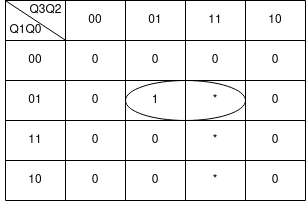

The diagram above was exported from draw.io. Its source (the exported page's mxGraphModel, read from the mxfile embedded in the PNG):
<mxGraphModel dx="868" dy="484" grid="1" gridSize="10" guides="1" tooltips="1" connect="1" arrows="1" fold="1" page="1" pageScale="1" pageWidth="827" pageHeight="1169" math="0" shadow="0">
  <root>
    <mxCell id="0" />
    <mxCell id="1" parent="0" />
    <mxCell id="VpzBe1MpziRyCnA56lvc-14" value="" style="shape=table;html=1;whiteSpace=wrap;startSize=0;container=1;collapsible=0;childLayout=tableLayout;" parent="1" vertex="1">
      <mxGeometry x="320" y="220" width="300" height="200" as="geometry" />
    </mxCell>
    <mxCell id="VpzBe1MpziRyCnA56lvc-15" value="" style="shape=tableRow;horizontal=0;startSize=0;swimlaneHead=0;swimlaneBody=0;top=0;left=0;bottom=0;right=0;collapsible=0;dropTarget=0;fillColor=none;points=[[0,0.5],[1,0.5]];portConstraint=eastwest;" parent="VpzBe1MpziRyCnA56lvc-14" vertex="1">
      <mxGeometry width="300" height="40" as="geometry" />
    </mxCell>
    <mxCell id="VpzBe1MpziRyCnA56lvc-16" value="&lt;div&gt;&lt;br&gt;&lt;/div&gt;&lt;div&gt;&lt;br&gt;&lt;/div&gt;&lt;div&gt;&lt;br&gt;&lt;/div&gt;&lt;div&gt;&lt;br&gt;&lt;/div&gt;&lt;div&gt;&lt;br&gt;&lt;/div&gt;&lt;div&gt;&lt;br&gt;&lt;/div&gt;" style="shape=partialRectangle;html=1;whiteSpace=wrap;connectable=0;fillColor=none;top=0;left=0;bottom=0;right=0;overflow=hidden;" parent="VpzBe1MpziRyCnA56lvc-15" vertex="1">
      <mxGeometry width="60" height="40" as="geometry">
        <mxRectangle width="60" height="40" as="alternateBounds" />
      </mxGeometry>
    </mxCell>
    <mxCell id="VpzBe1MpziRyCnA56lvc-17" value="&lt;div&gt;00&lt;/div&gt;" style="shape=partialRectangle;html=1;whiteSpace=wrap;connectable=0;fillColor=none;top=0;left=0;bottom=0;right=0;overflow=hidden;" parent="VpzBe1MpziRyCnA56lvc-15" vertex="1">
      <mxGeometry x="60" width="60" height="40" as="geometry">
        <mxRectangle width="60" height="40" as="alternateBounds" />
      </mxGeometry>
    </mxCell>
    <mxCell id="VpzBe1MpziRyCnA56lvc-27" value="01" style="shape=partialRectangle;html=1;whiteSpace=wrap;connectable=0;fillColor=none;top=0;left=0;bottom=0;right=0;overflow=hidden;" parent="VpzBe1MpziRyCnA56lvc-15" vertex="1">
      <mxGeometry x="120" width="60" height="40" as="geometry">
        <mxRectangle width="60" height="40" as="alternateBounds" />
      </mxGeometry>
    </mxCell>
    <mxCell id="VpzBe1MpziRyCnA56lvc-30" value="11" style="shape=partialRectangle;html=1;whiteSpace=wrap;connectable=0;fillColor=none;top=0;left=0;bottom=0;right=0;overflow=hidden;" parent="VpzBe1MpziRyCnA56lvc-15" vertex="1">
      <mxGeometry x="180" width="60" height="40" as="geometry">
        <mxRectangle width="60" height="40" as="alternateBounds" />
      </mxGeometry>
    </mxCell>
    <mxCell id="VpzBe1MpziRyCnA56lvc-18" value="10" style="shape=partialRectangle;html=1;whiteSpace=wrap;connectable=0;fillColor=none;top=0;left=0;bottom=0;right=0;overflow=hidden;" parent="VpzBe1MpziRyCnA56lvc-15" vertex="1">
      <mxGeometry x="240" width="60" height="40" as="geometry">
        <mxRectangle width="60" height="40" as="alternateBounds" />
      </mxGeometry>
    </mxCell>
    <mxCell id="VpzBe1MpziRyCnA56lvc-19" value="" style="shape=tableRow;horizontal=0;startSize=0;swimlaneHead=0;swimlaneBody=0;top=0;left=0;bottom=0;right=0;collapsible=0;dropTarget=0;fillColor=none;points=[[0,0.5],[1,0.5]];portConstraint=eastwest;" parent="VpzBe1MpziRyCnA56lvc-14" vertex="1">
      <mxGeometry y="40" width="300" height="40" as="geometry" />
    </mxCell>
    <mxCell id="VpzBe1MpziRyCnA56lvc-20" value="00" style="shape=partialRectangle;html=1;whiteSpace=wrap;connectable=0;fillColor=none;top=0;left=0;bottom=0;right=0;overflow=hidden;" parent="VpzBe1MpziRyCnA56lvc-19" vertex="1">
      <mxGeometry width="60" height="40" as="geometry">
        <mxRectangle width="60" height="40" as="alternateBounds" />
      </mxGeometry>
    </mxCell>
    <mxCell id="VpzBe1MpziRyCnA56lvc-21" value="0" style="shape=partialRectangle;html=1;whiteSpace=wrap;connectable=0;fillColor=none;top=0;left=0;bottom=0;right=0;overflow=hidden;" parent="VpzBe1MpziRyCnA56lvc-19" vertex="1">
      <mxGeometry x="60" width="60" height="40" as="geometry">
        <mxRectangle width="60" height="40" as="alternateBounds" />
      </mxGeometry>
    </mxCell>
    <mxCell id="VpzBe1MpziRyCnA56lvc-28" value="0" style="shape=partialRectangle;html=1;whiteSpace=wrap;connectable=0;fillColor=none;top=0;left=0;bottom=0;right=0;overflow=hidden;" parent="VpzBe1MpziRyCnA56lvc-19" vertex="1">
      <mxGeometry x="120" width="60" height="40" as="geometry">
        <mxRectangle width="60" height="40" as="alternateBounds" />
      </mxGeometry>
    </mxCell>
    <mxCell id="VpzBe1MpziRyCnA56lvc-31" value="0" style="shape=partialRectangle;html=1;whiteSpace=wrap;connectable=0;fillColor=none;top=0;left=0;bottom=0;right=0;overflow=hidden;" parent="VpzBe1MpziRyCnA56lvc-19" vertex="1">
      <mxGeometry x="180" width="60" height="40" as="geometry">
        <mxRectangle width="60" height="40" as="alternateBounds" />
      </mxGeometry>
    </mxCell>
    <mxCell id="VpzBe1MpziRyCnA56lvc-22" value="0" style="shape=partialRectangle;html=1;whiteSpace=wrap;connectable=0;fillColor=none;top=0;left=0;bottom=0;right=0;overflow=hidden;" parent="VpzBe1MpziRyCnA56lvc-19" vertex="1">
      <mxGeometry x="240" width="60" height="40" as="geometry">
        <mxRectangle width="60" height="40" as="alternateBounds" />
      </mxGeometry>
    </mxCell>
    <mxCell id="VpzBe1MpziRyCnA56lvc-23" value="" style="shape=tableRow;horizontal=0;startSize=0;swimlaneHead=0;swimlaneBody=0;top=0;left=0;bottom=0;right=0;collapsible=0;dropTarget=0;fillColor=none;points=[[0,0.5],[1,0.5]];portConstraint=eastwest;" parent="VpzBe1MpziRyCnA56lvc-14" vertex="1">
      <mxGeometry y="80" width="300" height="40" as="geometry" />
    </mxCell>
    <mxCell id="VpzBe1MpziRyCnA56lvc-24" value="01" style="shape=partialRectangle;html=1;whiteSpace=wrap;connectable=0;fillColor=none;top=0;left=0;bottom=0;right=0;overflow=hidden;" parent="VpzBe1MpziRyCnA56lvc-23" vertex="1">
      <mxGeometry width="60" height="40" as="geometry">
        <mxRectangle width="60" height="40" as="alternateBounds" />
      </mxGeometry>
    </mxCell>
    <mxCell id="VpzBe1MpziRyCnA56lvc-25" value="0" style="shape=partialRectangle;html=1;whiteSpace=wrap;connectable=0;fillColor=none;top=0;left=0;bottom=0;right=0;overflow=hidden;" parent="VpzBe1MpziRyCnA56lvc-23" vertex="1">
      <mxGeometry x="60" width="60" height="40" as="geometry">
        <mxRectangle width="60" height="40" as="alternateBounds" />
      </mxGeometry>
    </mxCell>
    <mxCell id="VpzBe1MpziRyCnA56lvc-29" value="1" style="shape=partialRectangle;html=1;whiteSpace=wrap;connectable=0;fillColor=none;top=0;left=0;bottom=0;right=0;overflow=hidden;pointerEvents=1;" parent="VpzBe1MpziRyCnA56lvc-23" vertex="1">
      <mxGeometry x="120" width="60" height="40" as="geometry">
        <mxRectangle width="60" height="40" as="alternateBounds" />
      </mxGeometry>
    </mxCell>
    <mxCell id="VpzBe1MpziRyCnA56lvc-32" value="*" style="shape=partialRectangle;html=1;whiteSpace=wrap;connectable=0;fillColor=none;top=0;left=0;bottom=0;right=0;overflow=hidden;pointerEvents=1;" parent="VpzBe1MpziRyCnA56lvc-23" vertex="1">
      <mxGeometry x="180" width="60" height="40" as="geometry">
        <mxRectangle width="60" height="40" as="alternateBounds" />
      </mxGeometry>
    </mxCell>
    <mxCell id="VpzBe1MpziRyCnA56lvc-26" value="0" style="shape=partialRectangle;html=1;whiteSpace=wrap;connectable=0;fillColor=none;top=0;left=0;bottom=0;right=0;overflow=hidden;pointerEvents=1;" parent="VpzBe1MpziRyCnA56lvc-23" vertex="1">
      <mxGeometry x="240" width="60" height="40" as="geometry">
        <mxRectangle width="60" height="40" as="alternateBounds" />
      </mxGeometry>
    </mxCell>
    <mxCell id="VpzBe1MpziRyCnA56lvc-36" style="shape=tableRow;horizontal=0;startSize=0;swimlaneHead=0;swimlaneBody=0;top=0;left=0;bottom=0;right=0;collapsible=0;dropTarget=0;fillColor=none;points=[[0,0.5],[1,0.5]];portConstraint=eastwest;" parent="VpzBe1MpziRyCnA56lvc-14" vertex="1">
      <mxGeometry y="120" width="300" height="40" as="geometry" />
    </mxCell>
    <mxCell id="VpzBe1MpziRyCnA56lvc-37" value="11" style="shape=partialRectangle;html=1;whiteSpace=wrap;connectable=0;fillColor=none;top=0;left=0;bottom=0;right=0;overflow=hidden;" parent="VpzBe1MpziRyCnA56lvc-36" vertex="1">
      <mxGeometry width="60" height="40" as="geometry">
        <mxRectangle width="60" height="40" as="alternateBounds" />
      </mxGeometry>
    </mxCell>
    <mxCell id="VpzBe1MpziRyCnA56lvc-38" value="0" style="shape=partialRectangle;html=1;whiteSpace=wrap;connectable=0;fillColor=none;top=0;left=0;bottom=0;right=0;overflow=hidden;" parent="VpzBe1MpziRyCnA56lvc-36" vertex="1">
      <mxGeometry x="60" width="60" height="40" as="geometry">
        <mxRectangle width="60" height="40" as="alternateBounds" />
      </mxGeometry>
    </mxCell>
    <mxCell id="VpzBe1MpziRyCnA56lvc-39" value="0" style="shape=partialRectangle;html=1;whiteSpace=wrap;connectable=0;fillColor=none;top=0;left=0;bottom=0;right=0;overflow=hidden;pointerEvents=1;" parent="VpzBe1MpziRyCnA56lvc-36" vertex="1">
      <mxGeometry x="120" width="60" height="40" as="geometry">
        <mxRectangle width="60" height="40" as="alternateBounds" />
      </mxGeometry>
    </mxCell>
    <mxCell id="VpzBe1MpziRyCnA56lvc-40" value="*" style="shape=partialRectangle;html=1;whiteSpace=wrap;connectable=0;fillColor=none;top=0;left=0;bottom=0;right=0;overflow=hidden;pointerEvents=1;" parent="VpzBe1MpziRyCnA56lvc-36" vertex="1">
      <mxGeometry x="180" width="60" height="40" as="geometry">
        <mxRectangle width="60" height="40" as="alternateBounds" />
      </mxGeometry>
    </mxCell>
    <mxCell id="VpzBe1MpziRyCnA56lvc-41" value="0" style="shape=partialRectangle;html=1;whiteSpace=wrap;connectable=0;fillColor=none;top=0;left=0;bottom=0;right=0;overflow=hidden;pointerEvents=1;" parent="VpzBe1MpziRyCnA56lvc-36" vertex="1">
      <mxGeometry x="240" width="60" height="40" as="geometry">
        <mxRectangle width="60" height="40" as="alternateBounds" />
      </mxGeometry>
    </mxCell>
    <mxCell id="VpzBe1MpziRyCnA56lvc-42" style="shape=tableRow;horizontal=0;startSize=0;swimlaneHead=0;swimlaneBody=0;top=0;left=0;bottom=0;right=0;collapsible=0;dropTarget=0;fillColor=none;points=[[0,0.5],[1,0.5]];portConstraint=eastwest;" parent="VpzBe1MpziRyCnA56lvc-14" vertex="1">
      <mxGeometry y="160" width="300" height="40" as="geometry" />
    </mxCell>
    <mxCell id="VpzBe1MpziRyCnA56lvc-43" value="10" style="shape=partialRectangle;html=1;whiteSpace=wrap;connectable=0;fillColor=none;top=0;left=0;bottom=0;right=0;overflow=hidden;" parent="VpzBe1MpziRyCnA56lvc-42" vertex="1">
      <mxGeometry width="60" height="40" as="geometry">
        <mxRectangle width="60" height="40" as="alternateBounds" />
      </mxGeometry>
    </mxCell>
    <mxCell id="VpzBe1MpziRyCnA56lvc-44" value="0" style="shape=partialRectangle;html=1;whiteSpace=wrap;connectable=0;fillColor=none;top=0;left=0;bottom=0;right=0;overflow=hidden;" parent="VpzBe1MpziRyCnA56lvc-42" vertex="1">
      <mxGeometry x="60" width="60" height="40" as="geometry">
        <mxRectangle width="60" height="40" as="alternateBounds" />
      </mxGeometry>
    </mxCell>
    <mxCell id="VpzBe1MpziRyCnA56lvc-45" value="0" style="shape=partialRectangle;html=1;whiteSpace=wrap;connectable=0;fillColor=none;top=0;left=0;bottom=0;right=0;overflow=hidden;pointerEvents=1;" parent="VpzBe1MpziRyCnA56lvc-42" vertex="1">
      <mxGeometry x="120" width="60" height="40" as="geometry">
        <mxRectangle width="60" height="40" as="alternateBounds" />
      </mxGeometry>
    </mxCell>
    <mxCell id="VpzBe1MpziRyCnA56lvc-46" value="*" style="shape=partialRectangle;html=1;whiteSpace=wrap;connectable=0;fillColor=none;top=0;left=0;bottom=0;right=0;overflow=hidden;pointerEvents=1;" parent="VpzBe1MpziRyCnA56lvc-42" vertex="1">
      <mxGeometry x="180" width="60" height="40" as="geometry">
        <mxRectangle width="60" height="40" as="alternateBounds" />
      </mxGeometry>
    </mxCell>
    <mxCell id="VpzBe1MpziRyCnA56lvc-47" value="0" style="shape=partialRectangle;html=1;whiteSpace=wrap;connectable=0;fillColor=none;top=0;left=0;bottom=0;right=0;overflow=hidden;pointerEvents=1;" parent="VpzBe1MpziRyCnA56lvc-42" vertex="1">
      <mxGeometry x="240" width="60" height="40" as="geometry">
        <mxRectangle width="60" height="40" as="alternateBounds" />
      </mxGeometry>
    </mxCell>
    <mxCell id="VpzBe1MpziRyCnA56lvc-48" value="" style="endArrow=none;html=1;rounded=0;exitX=0.001;exitY=0.01;exitDx=0;exitDy=0;exitPerimeter=0;entryX=0.199;entryY=0.988;entryDx=0;entryDy=0;entryPerimeter=0;" parent="VpzBe1MpziRyCnA56lvc-14" source="VpzBe1MpziRyCnA56lvc-15" target="VpzBe1MpziRyCnA56lvc-15" edge="1">
      <mxGeometry width="50" height="50" relative="1" as="geometry">
        <mxPoint x="70" y="90" as="sourcePoint" />
        <mxPoint x="120" y="40" as="targetPoint" />
      </mxGeometry>
    </mxCell>
    <mxCell id="VpzBe1MpziRyCnA56lvc-49" value="Q3Q2" style="text;html=1;align=center;verticalAlign=middle;resizable=0;points=[];autosize=1;strokeColor=none;fillColor=none;" parent="1" vertex="1">
      <mxGeometry x="335" y="220" width="50" height="20" as="geometry" />
    </mxCell>
    <mxCell id="VpzBe1MpziRyCnA56lvc-50" value="Q1Q0" style="text;html=1;align=center;verticalAlign=middle;resizable=0;points=[];autosize=1;strokeColor=none;fillColor=none;" parent="1" vertex="1">
      <mxGeometry x="315" y="240" width="50" height="20" as="geometry" />
    </mxCell>
    <mxCell id="5biU-_QgPYIknSys5uX9-1" value="" style="ellipse;whiteSpace=wrap;html=1;fillColor=none;" vertex="1" parent="1">
      <mxGeometry x="440" y="300" width="120" height="40" as="geometry" />
    </mxCell>
  </root>
</mxGraphModel>